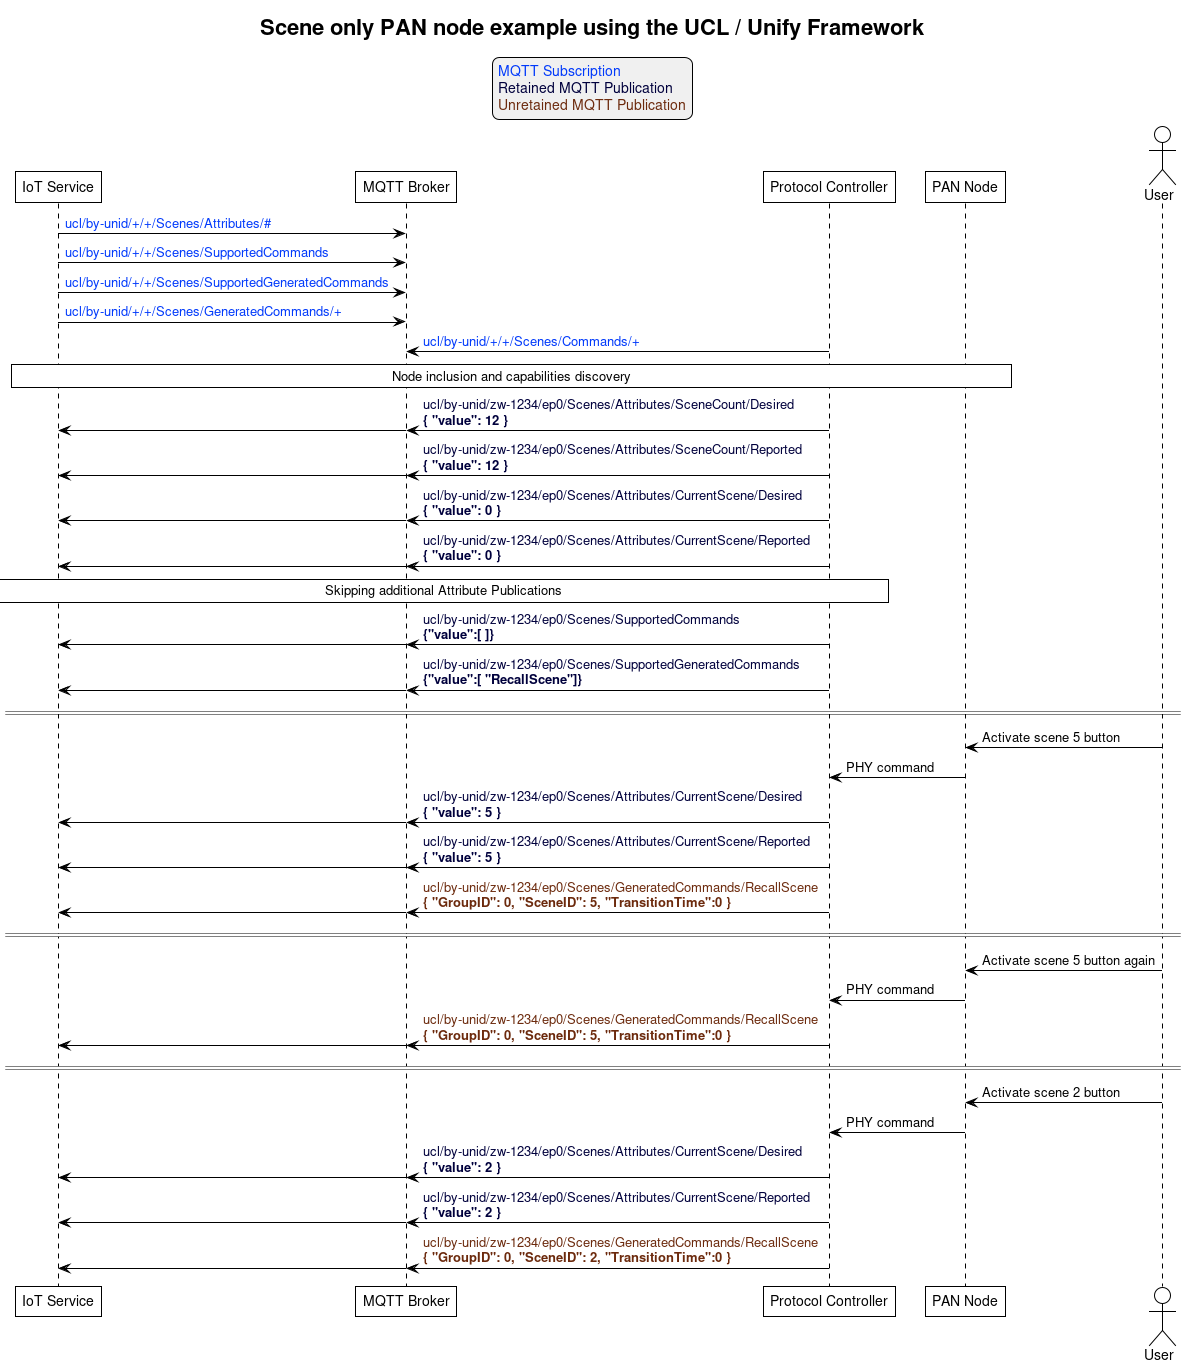

The diagram above was rendered by PlantUML. Its source (embedded in the PNG):
@startuml
' Allows to do simultaneous transmissions
!pragma teoz true

' Style for the diagram
!theme plain
skinparam LegendBackgroundColor #F0F0F0

title Scene only PAN node example using the UCL / Unify Framework

legend top
<font color=#0039FB>MQTT Subscription</font>
<font color=#00003C>Retained MQTT Publication</font>
<font color=#6C2A0D>Unretained MQTT Publication</font>
endlegend

' List of participants
participant "IoT Service" as iot_service
participant "MQTT Broker" as mqtt_broker
participant "Protocol Controller" as protocol_controller
participant "PAN Node" as pan_node
Actor "User" as end_user

iot_service -> mqtt_broker: <font color=#0039FB>ucl/by-unid/+/+/Scenes/Attributes/#</font>
iot_service -> mqtt_broker: <font color=#0039FB>ucl/by-unid/+/+/Scenes/SupportedCommands</font>
iot_service -> mqtt_broker: <font color=#0039FB>ucl/by-unid/+/+/Scenes/SupportedGeneratedCommands</font>
iot_service -> mqtt_broker: <font color=#0039FB>ucl/by-unid/+/+/Scenes/GeneratedCommands/+</font>
protocol_controller -> mqtt_broker: <font color=#0039FB>ucl/by-unid/+/+/Scenes/Commands/+</font>

rnote over iot_service, pan_node: Node inclusion and capabilities discovery

protocol_controller -> mqtt_broker : <font color=#00003C>ucl/by-unid/zw-1234/ep0/Scenes/Attributes/SceneCount/Desired \n<font color=#00003C><b>{ "value": 12 }</b>
& mqtt_broker -> iot_service

protocol_controller -> mqtt_broker : <font color=#00003C>ucl/by-unid/zw-1234/ep0/Scenes/Attributes/SceneCount/Reported \n<font color=#00003C><b>{ "value": 12 }</b>
& mqtt_broker -> iot_service

protocol_controller -> mqtt_broker : <font color=#00003C>ucl/by-unid/zw-1234/ep0/Scenes/Attributes/CurrentScene/Desired \n<font color=#00003C><b>{ "value": 0 }</b>
& mqtt_broker -> iot_service

protocol_controller -> mqtt_broker : <font color=#00003C>ucl/by-unid/zw-1234/ep0/Scenes/Attributes/CurrentScene/Reported \n<font color=#00003C><b>{ "value": 0 }</b>
& mqtt_broker -> iot_service

rnote over iot_service, protocol_controller: Skipping additional Attribute Publications

protocol_controller -> mqtt_broker : <font color=#00003C>ucl/by-unid/zw-1234/ep0/Scenes/SupportedCommands \n<font color=#00003C><b>{"value":[ ]}
& mqtt_broker -> iot_service

protocol_controller -> mqtt_broker : <font color=#00003C>ucl/by-unid/zw-1234/ep0/Scenes/SupportedGeneratedCommands \n<font color=#00003C><b>{"value":[ "RecallScene"]}
& mqtt_broker -> iot_service

== ==

end_user -> pan_node : Activate scene 5 button
pan_node -> protocol_controller : PHY command

protocol_controller -> mqtt_broker : <font color=#00003C>ucl/by-unid/zw-1234/ep0/Scenes/Attributes/CurrentScene/Desired \n<font color=#00003C><b>{ "value": 5 }</b>
& mqtt_broker -> iot_service

protocol_controller -> mqtt_broker : <font color=#00003C>ucl/by-unid/zw-1234/ep0/Scenes/Attributes/CurrentScene/Reported \n<font color=#00003C><b>{ "value": 5 }</b>
& mqtt_broker -> iot_service

protocol_controller -> mqtt_broker : <font color=#6C2A0D>ucl/by-unid/zw-1234/ep0/Scenes/GeneratedCommands/RecallScene \n<font color=#6C2A0D><b>{ "GroupID": 0, "SceneID": 5, "TransitionTime":0 }</b>
& mqtt_broker -> iot_service

== ==

end_user -> pan_node : Activate scene 5 button again
pan_node -> protocol_controller : PHY command

protocol_controller -> mqtt_broker : <font color=#6C2A0D>ucl/by-unid/zw-1234/ep0/Scenes/GeneratedCommands/RecallScene \n<font color=#6C2A0D><b>{ "GroupID": 0, "SceneID": 5, "TransitionTime":0 }</b>
& mqtt_broker -> iot_service

== ==

end_user -> pan_node : Activate scene 2 button
pan_node -> protocol_controller : PHY command

protocol_controller -> mqtt_broker : <font color=#00003C>ucl/by-unid/zw-1234/ep0/Scenes/Attributes/CurrentScene/Desired \n<font color=#00003C><b>{ "value": 2 }</b>
& mqtt_broker -> iot_service

protocol_controller -> mqtt_broker : <font color=#00003C>ucl/by-unid/zw-1234/ep0/Scenes/Attributes/CurrentScene/Reported \n<font color=#00003C><b>{ "value": 2 }</b>
& mqtt_broker -> iot_service

protocol_controller -> mqtt_broker : <font color=#6C2A0D>ucl/by-unid/zw-1234/ep0/Scenes/GeneratedCommands/RecallScene \n<font color=#6C2A0D><b>{ "GroupID": 0, "SceneID": 2, "TransitionTime":0 }</b>
& mqtt_broker -> iot_service
@enduml